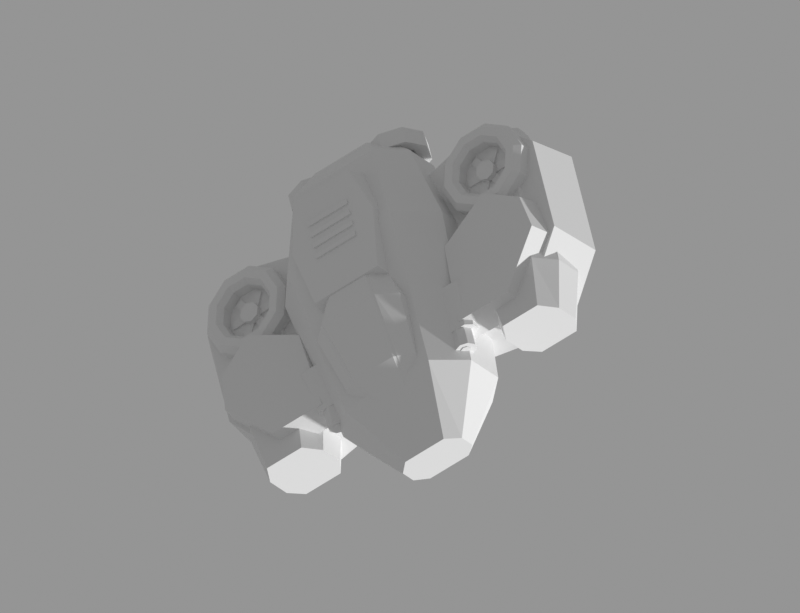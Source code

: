 # Source: forge.blend  (saved by Blender 5.2.45; exported with 4.5.12 LTS)
import bpy
from mathutils import Matrix  # noqa: F401  (used for matrix-valued properties, if any)

bpy.ops.wm.read_factory_settings(use_empty=True)
scene = bpy.context.scene
scene.name = 'Scene'

# ---- materials (node trees are filled in below, after node groups)
mat_01_painted_armor = bpy.data.materials.new('01 Painted armor')
mat_01_painted_armor.diffuse_color = (0.9569, 0.6039, 0.2196, 1.0)
mat_02_armor_shadow = bpy.data.materials.new('02 Armor shadow')
mat_02_armor_shadow.diffuse_color = (0.6078, 0.3059, 0.1765, 1.0)
mat_05_recesses = bpy.data.materials.new('05 Recesses')
mat_05_recesses.diffuse_color = (0.06667, 0.09412, 0.1608, 1.0)
mat_04_graphite_structure = bpy.data.materials.new('04 Graphite structure')
mat_04_graphite_structure.diffuse_color = (0.1529, 0.1882, 0.2588, 1.0)
mat_07_polarized_glass = bpy.data.materials.new('07 Polarized glass')
mat_07_polarized_glass.diffuse_color = (0.1569, 0.4902, 0.5765, 1.0)
mat_08_glass_highlight = bpy.data.materials.new('08 Glass highlight')
mat_08_glass_highlight.diffuse_color = (0.5686, 0.9529, 0.9176, 1.0)
mat_03_ceramic_panels = bpy.data.materials.new('03 Ceramic panels')
mat_03_ceramic_panels.diffuse_color = (1.0, 0.8863, 0.6824, 1.0)
mat_06_powered_emitters = bpy.data.materials.new('06 Powered emitters')
mat_06_powered_emitters.diffuse_color = (0.4471, 0.9451, 0.898, 1.0)

# ---- material node trees
mat_01_painted_armor.use_nodes = True; mat_01_painted_armor.node_tree.nodes.clear()
_N = mat_01_painted_armor.node_tree.nodes; _L = mat_01_painted_armor.node_tree.links
n0 = _N.new('ShaderNodeBsdfPrincipled'); n0.name = 'Principled BSDF'; n0.location = (-200, 100)
n0.inputs[10].default_value = 0.005
n1 = _N.new('ShaderNodeOutputMaterial'); n1.name = 'Material Output'; n1.location = (200, 100)
_L.new(n0.outputs[0], n1.inputs[0])
n1.is_active_output = True
mat_02_armor_shadow.use_nodes = True; mat_02_armor_shadow.node_tree.nodes.clear()
_N = mat_02_armor_shadow.node_tree.nodes; _L = mat_02_armor_shadow.node_tree.links
n0 = _N.new('ShaderNodeBsdfPrincipled'); n0.name = 'Principled BSDF'; n0.location = (-200, 100)
n0.inputs[10].default_value = 0.005
n1 = _N.new('ShaderNodeOutputMaterial'); n1.name = 'Material Output'; n1.location = (200, 100)
_L.new(n0.outputs[0], n1.inputs[0])
n1.is_active_output = True
mat_05_recesses.use_nodes = True; mat_05_recesses.node_tree.nodes.clear()
_N = mat_05_recesses.node_tree.nodes; _L = mat_05_recesses.node_tree.links
n0 = _N.new('ShaderNodeBsdfPrincipled'); n0.name = 'Principled BSDF'; n0.location = (-200, 100)
n0.inputs[10].default_value = 0.005
n1 = _N.new('ShaderNodeOutputMaterial'); n1.name = 'Material Output'; n1.location = (200, 100)
_L.new(n0.outputs[0], n1.inputs[0])
n1.is_active_output = True
mat_04_graphite_structure.use_nodes = True; mat_04_graphite_structure.node_tree.nodes.clear()
_N = mat_04_graphite_structure.node_tree.nodes; _L = mat_04_graphite_structure.node_tree.links
n0 = _N.new('ShaderNodeBsdfPrincipled'); n0.name = 'Principled BSDF'; n0.location = (-200, 100)
n0.inputs[10].default_value = 0.005
n1 = _N.new('ShaderNodeOutputMaterial'); n1.name = 'Material Output'; n1.location = (200, 100)
_L.new(n0.outputs[0], n1.inputs[0])
n1.is_active_output = True
mat_07_polarized_glass.use_nodes = True; mat_07_polarized_glass.node_tree.nodes.clear()
_N = mat_07_polarized_glass.node_tree.nodes; _L = mat_07_polarized_glass.node_tree.links
n0 = _N.new('ShaderNodeBsdfPrincipled'); n0.name = 'Principled BSDF'; n0.location = (-200, 100)
n0.inputs[10].default_value = 0.005
n1 = _N.new('ShaderNodeOutputMaterial'); n1.name = 'Material Output'; n1.location = (200, 100)
_L.new(n0.outputs[0], n1.inputs[0])
n1.is_active_output = True
mat_08_glass_highlight.use_nodes = True; mat_08_glass_highlight.node_tree.nodes.clear()
_N = mat_08_glass_highlight.node_tree.nodes; _L = mat_08_glass_highlight.node_tree.links
n0 = _N.new('ShaderNodeBsdfPrincipled'); n0.name = 'Principled BSDF'; n0.location = (-200, 100)
n0.inputs[10].default_value = 0.005
n1 = _N.new('ShaderNodeOutputMaterial'); n1.name = 'Material Output'; n1.location = (200, 100)
_L.new(n0.outputs[0], n1.inputs[0])
n1.is_active_output = True
mat_03_ceramic_panels.use_nodes = True; mat_03_ceramic_panels.node_tree.nodes.clear()
_N = mat_03_ceramic_panels.node_tree.nodes; _L = mat_03_ceramic_panels.node_tree.links
n0 = _N.new('ShaderNodeBsdfPrincipled'); n0.name = 'Principled BSDF'; n0.location = (-200, 100)
n0.inputs[10].default_value = 0.005
n1 = _N.new('ShaderNodeOutputMaterial'); n1.name = 'Material Output'; n1.location = (200, 100)
_L.new(n0.outputs[0], n1.inputs[0])
n1.is_active_output = True
mat_06_powered_emitters.use_nodes = True; mat_06_powered_emitters.node_tree.nodes.clear()
_N = mat_06_powered_emitters.node_tree.nodes; _L = mat_06_powered_emitters.node_tree.links
n0 = _N.new('ShaderNodeBsdfPrincipled'); n0.name = 'Principled BSDF'; n0.location = (-200, 100)
n0.inputs[10].default_value = 0.005
n1 = _N.new('ShaderNodeOutputMaterial'); n1.name = 'Material Output'; n1.location = (200, 100)
_L.new(n0.outputs[0], n1.inputs[0])
n1.is_active_output = True

# ---- cameras
cam_orthographic = bpy.data.cameras.new('Orthographic')
cam_orthographic.type = 'ORTHO'
cam_orthographic.ortho_scale = 129.0

# ---- meshes
me_armored_bomb_carrier = bpy.data.meshes.new('Armored bomb carrier')
me_armored_bomb_carrier.from_pydata([(-3.9, 17.0, 27.0), (3.9, 17.0, 27.0), (6.0, 18.82, 27.0), (6.0, 21.76, 27.0), (3.9, 24.0, 27.0), (-3.9, 24.0, 27.0), (-6.0, 21.76, 27.0), (-6.0, 18.82, 27.0), (-8.45, 13.0, 17.0), (8.45, 13.0, 17.0), (13.0, 17.68, 17.0), (13.0, 25.24, 17.0), (8.45, 31.0, 17.0), (-8.45, 31.0, 17.0), (-13.0, 25.24, 17.0), (-13.0, 17.68, 17.0), (-10.4, 13.0, -10.0), (10.4, 13.0, -10.0), (16.0, 18.72, -10.0), (16.0, 27.96, -10.0), (10.4, 35.0, -10.0), (-10.4, 35.0, -10.0), (-16.0, 27.96, -10.0), (-16.0, 18.72, -10.0), (-7.8, 15.0, -26.0), (7.8, 15.0, -26.0), (12.0, 19.16, -26.0), (12.0, 25.88, -26.0), (7.8, 31.0, -26.0), (-7.8, 31.0, -26.0), (-12.0, 25.88, -26.0), (-12.0, 19.16, -26.0), (-5.2, 17.0, -31.0), (5.2, 17.0, -31.0), (8.0, 19.6, -31.0), (8.0, 23.8, -31.0), (5.2, 27.0, -31.0), (-5.2, 27.0, -31.0), (-8.0, 23.8, -31.0), (-8.0, 19.6, -31.0)], [], [(0, 1, 2, 3, 4, 5, 6, 7), (0, 8, 9, 1), (1, 9, 10, 2), (2, 10, 11, 3), (3, 11, 12, 4), (4, 12, 13, 5), (5, 13, 14, 6), (6, 14, 15, 7), (7, 15, 8, 0), (8, 16, 17, 9), (9, 17, 18, 10), (10, 18, 19, 11), (11, 19, 20, 12), (12, 20, 21, 13), (13, 21, 22, 14), (14, 22, 23, 15), (15, 23, 16, 8), (16, 24, 25, 17), (17, 25, 26, 18), (18, 26, 27, 19), (19, 27, 28, 20), (20, 28, 29, 21), (21, 29, 30, 22), (22, 30, 31, 23), (23, 31, 24, 16), (24, 32, 33, 25), (25, 33, 34, 26), (26, 34, 35, 27), (27, 35, 36, 28), (28, 36, 37, 29), (29, 37, 38, 30), (30, 38, 39, 31), (31, 39, 32, 24), (32, 39, 38, 37, 36, 35, 34, 33)])
me_armored_bomb_carrier.polygons.foreach_set('material_index', [0, 1, 1, 1, 0, 0, 0, 1, 1, 1, 1, 1, 0, 0, 0, 1, 1, 1, 1, 1, 0, 0, 0, 1, 1, 1, 1, 1, 0, 0, 0, 1, 1, 0])
me_armored_bomb_carrier.materials.append(mat_01_painted_armor)
me_armored_bomb_carrier.materials.append(mat_02_armor_shadow)
me_armored_bomb_carrier.update()
me_canopy_gasket = bpy.data.meshes.new('Canopy gasket')
me_canopy_gasket.from_pydata([(-2.21, 23.5, 21.0), (2.21, 23.5, 21.0), (3.4, 24.32, 21.0), (3.4, 25.64, 21.0), (2.21, 26.65, 21.0), (-2.21, 26.65, 21.0), (-3.4, 25.64, 21.0), (-3.4, 24.32, 21.0), (-4.485, 27.5, 15.0), (4.485, 27.5, 15.0), (6.9, 29.1, 15.0), (6.9, 31.68, 15.0), (4.485, 33.65, 15.0), (-4.485, 33.65, 15.0), (-6.9, 31.68, 15.0), (-6.9, 29.1, 15.0), (-5.395, 28.5, 5.0), (5.395, 28.5, 5.0), (8.3, 30.88, 5.0), (8.3, 34.72, 5.0), (5.395, 37.65, 5.0), (-5.395, 37.65, 5.0), (-8.3, 34.72, 5.0), (-8.3, 30.88, 5.0), (-3.835, 28.5, -3.0), (3.835, 28.5, -3.0), (5.9, 30.1, -3.0), (5.9, 32.68, -3.0), (3.835, 34.65, -3.0), (-3.835, 34.65, -3.0), (-5.9, 32.68, -3.0), (-5.9, 30.1, -3.0)], [], [(0, 1, 2, 3, 4, 5, 6, 7), (0, 8, 9, 1), (1, 9, 10, 2), (2, 10, 11, 3), (3, 11, 12, 4), (4, 12, 13, 5), (5, 13, 14, 6), (6, 14, 15, 7), (7, 15, 8, 0), (8, 16, 17, 9), (9, 17, 18, 10), (10, 18, 19, 11), (11, 19, 20, 12), (12, 20, 21, 13), (13, 21, 22, 14), (14, 22, 23, 15), (15, 23, 16, 8), (16, 24, 25, 17), (17, 25, 26, 18), (18, 26, 27, 19), (19, 27, 28, 20), (20, 28, 29, 21), (21, 29, 30, 22), (22, 30, 31, 23), (23, 31, 24, 16), (24, 31, 30, 29, 28, 27, 26, 25)])
me_canopy_gasket.polygons.foreach_set('material_index', [0, 1, 1, 1, 0, 0, 0, 1, 1, 1, 1, 1, 0, 0, 0, 1, 1, 1, 1, 1, 0, 0, 0, 1, 1, 0])
me_canopy_gasket.materials.append(mat_05_recesses)
me_canopy_gasket.materials.append(mat_04_graphite_structure)
me_canopy_gasket.update()
me_faceted_canopy = bpy.data.meshes.new('Faceted canopy')
me_faceted_canopy.from_pydata([(-1.625, 24.0, 21.0), (1.625, 24.0, 21.0), (2.5, 24.78, 21.0), (2.5, 26.04, 21.0), (1.625, 27.0, 21.0), (-1.625, 27.0, 21.0), (-2.5, 26.04, 21.0), (-2.5, 24.78, 21.0), (-3.9, 28.0, 15.0), (3.9, 28.0, 15.0), (6.0, 29.56, 15.0), (6.0, 32.08, 15.0), (3.9, 34.0, 15.0), (-3.9, 34.0, 15.0), (-6.0, 32.08, 15.0), (-6.0, 29.56, 15.0), (-4.81, 29.0, 5.0), (4.81, 29.0, 5.0), (7.4, 31.34, 5.0), (7.4, 35.12, 5.0), (4.81, 38.0, 5.0), (-4.81, 38.0, 5.0), (-7.4, 35.12, 5.0), (-7.4, 31.34, 5.0), (-3.25, 29.0, -3.0), (3.25, 29.0, -3.0), (5.0, 30.56, -3.0), (5.0, 33.08, -3.0), (3.25, 35.0, -3.0), (-3.25, 35.0, -3.0), (-5.0, 33.08, -3.0), (-5.0, 30.56, -3.0)], [], [(0, 1, 2, 3, 4, 5, 6, 7), (0, 8, 9, 1), (1, 9, 10, 2), (2, 10, 11, 3), (3, 11, 12, 4), (4, 12, 13, 5), (5, 13, 14, 6), (6, 14, 15, 7), (7, 15, 8, 0), (8, 16, 17, 9), (9, 17, 18, 10), (10, 18, 19, 11), (11, 19, 20, 12), (12, 20, 21, 13), (13, 21, 22, 14), (14, 22, 23, 15), (15, 23, 16, 8), (16, 24, 25, 17), (17, 25, 26, 18), (18, 26, 27, 19), (19, 27, 28, 20), (20, 28, 29, 21), (21, 29, 30, 22), (22, 30, 31, 23), (23, 31, 24, 16), (24, 31, 30, 29, 28, 27, 26, 25)])
me_faceted_canopy.polygons.foreach_set('material_index', [0, 1, 1, 1, 2, 0, 0, 1, 1, 1, 1, 1, 0, 0, 0, 1, 1, 1, 1, 1, 0, 0, 0, 1, 1, 0])
me_faceted_canopy.materials.append(mat_07_polarized_glass)
me_faceted_canopy.materials.append(mat_02_armor_shadow)
me_faceted_canopy.materials.append(mat_08_glass_highlight)
me_faceted_canopy.update()
me_wide_load_bearing_shoulder = bpy.data.meshes.new('Wide load-bearing shoulder')
me_wide_load_bearing_shoulder.from_pydata([(-11.0, 14.0, 10.0), (-26.0, 14.0, 13.0), (-34.0, 14.0, 2.0), (-34.0, 14.0, -17.0), (-25.0, 14.0, -26.0), (-11.0, 14.0, -22.0), (-12.12, 24.0, 8.5), (-25.77, 24.0, 11.23), (-33.06, 24.0, 1.22), (-33.06, 24.0, -16.07), (-24.86, 24.0, -24.26), (-12.12, 24.0, -20.62)], [], [(0, 1, 2, 3, 4, 5), (6, 11, 10, 9, 8, 7), (0, 6, 7, 1), (1, 7, 8, 2), (2, 8, 9, 3), (3, 9, 10, 4), (4, 10, 11, 5), (5, 11, 6, 0)])
me_wide_load_bearing_shoulder.materials.append(mat_02_armor_shadow)
me_wide_load_bearing_shoulder.update()
me_pale_upper_armor = bpy.data.meshes.new('Pale upper armor')
me_pale_upper_armor.from_pydata([(-13.0, 23.0, 12.0), (-24.0, 23.0, 12.0), (-32.0, 23.0, 2.0), (-31.0, 23.0, -5.0), (-24.0, 23.0, -10.0), (-14.0, 23.0, -4.0), (-13.9, 28.0, 11.02), (-23.91, 28.0, 11.02), (-31.19, 28.0, 1.925), (-30.28, 28.0, -4.445), (-23.91, 28.0, -8.995), (-14.81, 28.0, -3.535)], [], [(0, 1, 2, 3, 4, 5), (6, 11, 10, 9, 8, 7), (0, 6, 7, 1), (1, 7, 8, 2), (2, 8, 9, 3), (3, 9, 10, 4), (4, 10, 11, 5), (5, 11, 6, 0)])
me_pale_upper_armor.materials.append(mat_03_ceramic_panels)
me_pale_upper_armor.update()
me_flank_rocket_magazine = bpy.data.meshes.new('Flank rocket magazine')
me_flank_rocket_magazine.from_pydata([(-27.51, 15.0, 15.0), (-20.49, 15.0, 15.0), (-18.6, 17.86, 15.0), (-18.6, 22.48, 15.0), (-20.49, 26.0, 15.0), (-27.51, 26.0, 15.0), (-29.4, 22.48, 15.0), (-29.4, 17.86, 15.0), (-28.68, 13.0, 6.0), (-19.32, 13.0, 6.0), (-16.8, 16.38, 6.0), (-16.8, 21.84, 6.0), (-19.32, 26.0, 6.0), (-28.68, 26.0, 6.0), (-31.2, 21.84, 6.0), (-31.2, 16.38, 6.0), (-28.68, 13.0, -13.0), (-19.32, 13.0, -13.0), (-16.8, 15.86, -13.0), (-16.8, 20.48, -13.0), (-19.32, 24.0, -13.0), (-28.68, 24.0, -13.0), (-31.2, 20.48, -13.0), (-31.2, 15.86, -13.0), (-27.25, 16.0, -23.0), (-20.75, 16.0, -23.0), (-19.0, 17.56, -23.0), (-19.0, 20.08, -23.0), (-20.75, 22.0, -23.0), (-27.25, 22.0, -23.0), (-29.0, 20.08, -23.0), (-29.0, 17.56, -23.0)], [], [(0, 1, 2, 3, 4, 5, 6, 7), (0, 8, 9, 1), (1, 9, 10, 2), (2, 10, 11, 3), (3, 11, 12, 4), (4, 12, 13, 5), (5, 13, 14, 6), (6, 14, 15, 7), (7, 15, 8, 0), (8, 16, 17, 9), (9, 17, 18, 10), (10, 18, 19, 11), (11, 19, 20, 12), (12, 20, 21, 13), (13, 21, 22, 14), (14, 22, 23, 15), (15, 23, 16, 8), (16, 24, 25, 17), (17, 25, 26, 18), (18, 26, 27, 19), (19, 27, 28, 20), (20, 28, 29, 21), (21, 29, 30, 22), (22, 30, 31, 23), (23, 31, 24, 16), (24, 31, 30, 29, 28, 27, 26, 25)])
me_flank_rocket_magazine.polygons.foreach_set('material_index', [0, 1, 1, 1, 0, 0, 0, 1, 1, 1, 1, 1, 0, 0, 0, 1, 1, 1, 1, 1, 0, 0, 0, 1, 1, 0])
me_flank_rocket_magazine.materials.append(mat_04_graphite_structure)
me_flank_rocket_magazine.materials.append(mat_05_recesses)
me_flank_rocket_magazine.update()
me_gun_shroud = bpy.data.meshes.new('Gun shroud')
me_gun_shroud.from_pydata([(-14.71, 24.3, 12.0), (-11.29, 24.3, 12.0), (-10.36, 25.18, 12.0), (-10.36, 26.61, 12.0), (-11.29, 27.7, 12.0), (-14.71, 27.7, 12.0), (-15.64, 26.61, 12.0), (-15.64, 25.18, 12.0), (-15.72, 23.2, 4.0), (-10.28, 23.2, 4.0), (-8.815, 24.6, 4.0), (-8.815, 26.87, 4.0), (-10.28, 28.6, 4.0), (-15.72, 28.6, 4.0), (-17.18, 26.87, 4.0), (-17.18, 24.6, 4.0)], [], [(0, 1, 2, 3, 4, 5, 6, 7), (0, 8, 9, 1), (1, 9, 10, 2), (2, 10, 11, 3), (3, 11, 12, 4), (4, 12, 13, 5), (5, 13, 14, 6), (6, 14, 15, 7), (7, 15, 8, 0), (8, 15, 14, 13, 12, 11, 10, 9)])
me_gun_shroud.polygons.foreach_set('material_index', [0, 1, 1, 1, 0, 0, 0, 1, 1, 0])
me_gun_shroud.materials.append(mat_03_ceramic_panels)
me_gun_shroud.materials.append(mat_04_graphite_structure)
me_gun_shroud.update()
me_cylinder = bpy.data.meshes.new('Cylinder')
me_cylinder.from_pydata([(0.0, 1.783, -2.25), (0.0, 1.783, 2.25), (1.26, 1.26, -2.25), (1.26, 1.26, 2.25), (1.783, 0.0, -2.25), (1.783, 0.0, 2.25), (1.26, -1.26, -2.25), (1.26, -1.26, 2.25), (0.0, -1.783, -2.25), (0.0, -1.783, 2.25), (-1.26, -1.26, -2.25), (-1.26, -1.26, 2.25), (-1.783, 0.0, -2.25), (-1.783, 0.0, 2.25), (-1.26, 1.26, -2.25), (-1.26, 1.26, 2.25)], [], [(0, 1, 3, 2), (2, 3, 5, 4), (4, 5, 7, 6), (6, 7, 9, 8), (8, 9, 11, 10), (10, 11, 13, 12), (3, 1, 15, 13, 11, 9, 7, 5), (12, 13, 15, 14), (14, 15, 1, 0), (0, 2, 4, 6, 8, 10, 12, 14)])
_uv = me_cylinder.uv_layers.new(name='UVMap')
_uv.uv.foreach_set('vector', [1.0, 0.5, 1.0, 1.0, 0.875, 1.0, 0.875, 0.5, 0.875, 0.5, 0.875, 1.0, 0.75, 1.0, 0.75, 0.5, 0.75, 0.5, 0.75, 1.0, 0.625, 1.0, 0.625, 0.5, 0.625, 0.5, 0.625, 1.0, 0.5, 1.0, 0.5, 0.5, 0.5, 0.5, 0.5, 1.0, 0.375, 1.0, 0.375, 0.5, 0.375, 0.5, 0.375, 1.0, 0.25, 1.0, 0.25, 0.5, 0.4197, 0.4197, 0.25, 0.49, 0.08029, 0.4197, 0.01, 0.25, 0.08029, 0.08029, 0.25, 0.01, 0.4197, 0.08029, 0.49, 0.25, 0.25, 0.5, 0.25, 1.0, 0.125, 1.0, 0.125, 0.5, 0.125, 0.5, 0.125, 1.0, 0.0, 1.0, 0.0, 0.5, 0.75, 0.49, 0.9197, 0.4197, 0.99, 0.25, 0.9197, 0.08029, 0.75, 0.01, 0.5803, 0.08029, 0.51, 0.25, 0.5803, 0.4197])
me_cylinder.materials.append(mat_04_graphite_structure)
me_cylinder.update()
me_cylinder_001 = bpy.data.meshes.new('Cylinder.001')
me_cylinder_001.from_pydata([(0.0, 0.899, -0.075), (0.0, 0.899, 0.075), (0.6357, 0.6357, -0.075), (0.6357, 0.6357, 0.075), (0.899, 0.0, -0.075), (0.899, 0.0, 0.075), (0.6357, -0.6357, -0.075), (0.6357, -0.6357, 0.075), (0.0, -0.899, -0.075), (0.0, -0.899, 0.075), (-0.6357, -0.6357, -0.075), (-0.6357, -0.6357, 0.075), (-0.899, 0.0, -0.075), (-0.899, 0.0, 0.075), (-0.6357, 0.6357, -0.075), (-0.6357, 0.6357, 0.075)], [], [(0, 1, 3, 2), (2, 3, 5, 4), (4, 5, 7, 6), (6, 7, 9, 8), (8, 9, 11, 10), (10, 11, 13, 12), (3, 1, 15, 13, 11, 9, 7, 5), (12, 13, 15, 14), (14, 15, 1, 0), (0, 2, 4, 6, 8, 10, 12, 14)])
_uv = me_cylinder_001.uv_layers.new(name='UVMap')
_uv.uv.foreach_set('vector', [1.0, 0.5, 1.0, 1.0, 0.875, 1.0, 0.875, 0.5, 0.875, 0.5, 0.875, 1.0, 0.75, 1.0, 0.75, 0.5, 0.75, 0.5, 0.75, 1.0, 0.625, 1.0, 0.625, 0.5, 0.625, 0.5, 0.625, 1.0, 0.5, 1.0, 0.5, 0.5, 0.5, 0.5, 0.5, 1.0, 0.375, 1.0, 0.375, 0.5, 0.375, 0.5, 0.375, 1.0, 0.25, 1.0, 0.25, 0.5, 0.4197, 0.4197, 0.25, 0.49, 0.08029, 0.4197, 0.01, 0.25, 0.08029, 0.08029, 0.25, 0.01, 0.4197, 0.08029, 0.49, 0.25, 0.25, 0.5, 0.25, 1.0, 0.125, 1.0, 0.125, 0.5, 0.125, 0.5, 0.125, 1.0, 0.0, 1.0, 0.0, 0.5, 0.75, 0.49, 0.9197, 0.4197, 0.99, 0.25, 0.9197, 0.08029, 0.75, 0.01, 0.5803, 0.08029, 0.51, 0.25, 0.5803, 0.4197])
me_cylinder_001.materials.append(mat_06_powered_emitters)
me_cylinder_001.update()
me_lift_duct = bpy.data.meshes.new('Lift duct')
me_lift_duct.from_pydata([(-16.0, 23.0, -15.0), (-17.53, 23.0, -10.3), (-21.53, 23.0, -7.392), (-26.47, 23.0, -7.392), (-30.47, 23.0, -10.3), (-32.0, 23.0, -15.0), (-30.47, 23.0, -19.7), (-26.47, 23.0, -22.61), (-21.53, 23.0, -22.61), (-17.53, 23.0, -19.7), (-16.0, 26.0, -15.0), (-17.53, 26.0, -10.3), (-21.53, 26.0, -7.392), (-26.47, 26.0, -7.392), (-30.47, 26.0, -10.3), (-32.0, 26.0, -15.0), (-30.47, 26.0, -19.7), (-26.47, 26.0, -22.61), (-21.53, 26.0, -22.61), (-17.53, 26.0, -19.7), (-17.0, 27.0, -15.0), (-18.34, 27.0, -10.89), (-21.84, 27.0, -8.343), (-26.16, 27.0, -8.343), (-29.66, 27.0, -10.89), (-31.0, 27.0, -15.0), (-29.66, 27.0, -19.11), (-26.16, 27.0, -21.66), (-21.84, 27.0, -21.66), (-18.34, 27.0, -19.11), (-18.5, 27.0, -15.0), (-19.55, 27.0, -11.77), (-22.3, 27.0, -9.769), (-25.7, 27.0, -9.769), (-28.45, 27.0, -11.77), (-29.5, 27.0, -15.0), (-28.45, 27.0, -18.23), (-25.7, 27.0, -20.23), (-22.3, 27.0, -20.23), (-19.55, 27.0, -18.23), (-19.3, 26.0, -15.0), (-20.2, 26.0, -12.24), (-22.55, 26.0, -10.53), (-25.45, 26.0, -10.53), (-27.8, 26.0, -12.24), (-28.7, 26.0, -15.0), (-27.8, 26.0, -17.76), (-25.45, 26.0, -19.47), (-22.55, 26.0, -19.47), (-20.2, 26.0, -17.76), (-19.3, 23.0, -15.0), (-20.2, 23.0, -12.24), (-22.55, 23.0, -10.53), (-25.45, 23.0, -10.53), (-27.8, 23.0, -12.24), (-28.7, 23.0, -15.0), (-27.8, 23.0, -17.76), (-25.45, 23.0, -19.47), (-22.55, 23.0, -19.47), (-20.2, 23.0, -17.76)], [], [(0, 10, 11, 1), (1, 11, 12, 2), (2, 12, 13, 3), (3, 13, 14, 4), (4, 14, 15, 5), (5, 15, 16, 6), (6, 16, 17, 7), (7, 17, 18, 8), (8, 18, 19, 9), (9, 19, 10, 0), (10, 20, 21, 11), (11, 21, 22, 12), (12, 22, 23, 13), (13, 23, 24, 14), (14, 24, 25, 15), (15, 25, 26, 16), (16, 26, 27, 17), (17, 27, 28, 18), (18, 28, 29, 19), (19, 29, 20, 10), (20, 30, 31, 21), (21, 31, 32, 22), (22, 32, 33, 23), (23, 33, 34, 24), (24, 34, 35, 25), (25, 35, 36, 26), (26, 36, 37, 27), (27, 37, 38, 28), (28, 38, 39, 29), (29, 39, 30, 20), (30, 40, 41, 31), (31, 41, 42, 32), (32, 42, 43, 33), (33, 43, 44, 34), (34, 44, 45, 35), (35, 45, 46, 36), (36, 46, 47, 37), (37, 47, 48, 38), (38, 48, 49, 39), (39, 49, 40, 30), (40, 50, 51, 41), (41, 51, 52, 42), (42, 52, 53, 43), (43, 53, 54, 44), (44, 54, 55, 45), (45, 55, 56, 46), (46, 56, 57, 47), (47, 57, 58, 48), (48, 58, 59, 49), (49, 59, 50, 40), (50, 0, 1, 51), (51, 1, 2, 52), (52, 2, 3, 53), (53, 3, 4, 54), (54, 4, 5, 55), (55, 5, 6, 56), (56, 6, 7, 57), (57, 7, 8, 58), (58, 8, 9, 59), (59, 9, 0, 50)])
me_lift_duct.polygons.foreach_set('material_index', [0, 0, 0, 0, 0, 0, 0, 0, 0, 0, 1, 1, 1, 1, 1, 1, 1, 1, 1, 1, 2, 2, 2, 2, 2, 2, 2, 2, 2, 2, 3, 3, 3, 3, 3, 3, 3, 3, 3, 3, 4, 4, 4, 4, 4, 4, 4, 4, 4, 4, 4, 4, 4, 4, 4, 4, 4, 4, 4, 4])
me_lift_duct.materials.append(mat_04_graphite_structure)
me_lift_duct.materials.append(mat_01_painted_armor)
me_lift_duct.materials.append(mat_03_ceramic_panels)
me_lift_duct.materials.append(mat_06_powered_emitters)
me_lift_duct.materials.append(mat_05_recesses)
me_lift_duct.update()
me_cylinder_002 = bpy.data.meshes.new('Cylinder.002')
me_cylinder_002.from_pydata([(0.0, 5.0, -0.25), (0.0, 5.0, 0.25), (2.939, 4.045, -0.25), (2.939, 4.045, 0.25), (4.755, 1.545, -0.25), (4.755, 1.545, 0.25), (4.755, -1.545, -0.25), (4.755, -1.545, 0.25), (2.939, -4.045, -0.25), (2.939, -4.045, 0.25), (0.0, -5.0, -0.25), (0.0, -5.0, 0.25), (-2.939, -4.045, -0.25), (-2.939, -4.045, 0.25), (-4.755, -1.545, -0.25), (-4.755, -1.545, 0.25), (-4.755, 1.545, -0.25), (-4.755, 1.545, 0.25), (-2.939, 4.045, -0.25), (-2.939, 4.045, 0.25)], [], [(0, 1, 3, 2), (2, 3, 5, 4), (4, 5, 7, 6), (6, 7, 9, 8), (8, 9, 11, 10), (10, 11, 13, 12), (12, 13, 15, 14), (14, 15, 17, 16), (3, 1, 19, 17, 15, 13, 11, 9, 7, 5), (16, 17, 19, 18), (18, 19, 1, 0), (0, 2, 4, 6, 8, 10, 12, 14, 16, 18)])
_uv = me_cylinder_002.uv_layers.new(name='UVMap')
_uv.uv.foreach_set('vector', [1.0, 0.5, 1.0, 1.0, 0.9, 1.0, 0.9, 0.5, 0.9, 0.5, 0.9, 1.0, 0.8, 1.0, 0.8, 0.5, 0.8, 0.5, 0.8, 1.0, 0.7, 1.0, 0.7, 0.5, 0.7, 0.5, 0.7, 1.0, 0.6, 1.0, 0.6, 0.5, 0.6, 0.5, 0.6, 1.0, 0.5, 1.0, 0.5, 0.5, 0.5, 0.5, 0.5, 1.0, 0.4, 1.0, 0.4, 0.5, 0.4, 0.5, 0.4, 1.0, 0.3, 1.0, 0.3, 0.5, 0.3, 0.5, 0.3, 1.0, 0.2, 1.0, 0.2, 0.5, 0.3911, 0.4442, 0.25, 0.49, 0.1089, 0.4442, 0.02175, 0.3242, 0.02175, 0.1758, 0.1089, 0.05584, 0.25, 0.01, 0.3911, 0.05584, 0.4783, 0.1758, 0.4783, 0.3242, 0.2, 0.5, 0.2, 1.0, 0.1, 1.0, 0.1, 0.5, 0.1, 0.5, 0.1, 1.0, -7.451e-08, 1.0, -7.451e-08, 0.5, 0.75, 0.49, 0.8911, 0.4442, 0.9783, 0.3242, 0.9783, 0.1758, 0.8911, 0.05584, 0.75, 0.01, 0.6089, 0.05584, 0.5217, 0.1758, 0.5217, 0.3242, 0.6089, 0.4442])
me_cylinder_002.materials.append(mat_05_recesses)
me_cylinder_002.update()
me_cube = bpy.data.meshes.new('Cube')
me_cube.from_pydata([(-4.0, -0.325, -0.725), (-4.0, -0.325, 0.725), (-4.0, 0.325, -0.725), (-4.0, 0.325, 0.725), (4.0, -0.325, -0.725), (4.0, -0.325, 0.725), (4.0, 0.325, -0.725), (4.0, 0.325, 0.725)], [], [(0, 1, 3, 2), (2, 3, 7, 6), (6, 7, 5, 4), (4, 5, 1, 0), (2, 6, 4, 0), (7, 3, 1, 5)])
_uv = me_cube.uv_layers.new(name='UVMap')
_uv.uv.foreach_set('vector', [0.375, 0.0, 0.625, 0.0, 0.625, 0.25, 0.375, 0.25, 0.375, 0.25, 0.625, 0.25, 0.625, 0.5, 0.375, 0.5, 0.375, 0.5, 0.625, 0.5, 0.625, 0.75, 0.375, 0.75, 0.375, 0.75, 0.625, 0.75, 0.625, 1.0, 0.375, 1.0, 0.125, 0.5, 0.375, 0.5, 0.375, 0.75, 0.125, 0.75, 0.625, 0.5, 0.875, 0.5, 0.875, 0.75, 0.625, 0.75])
me_cube.materials.append(mat_02_armor_shadow)
me_cube.update()
me_cube_001 = bpy.data.meshes.new('Cube.001')
me_cube_001.from_pydata([(-4.0, -0.325, -0.725), (-4.0, -0.325, 0.725), (-4.0, 0.325, -0.725), (-4.0, 0.325, 0.725), (4.0, -0.325, -0.725), (4.0, -0.325, 0.725), (4.0, 0.325, -0.725), (4.0, 0.325, 0.725)], [], [(0, 1, 3, 2), (2, 3, 7, 6), (6, 7, 5, 4), (4, 5, 1, 0), (2, 6, 4, 0), (7, 3, 1, 5)])
_uv = me_cube_001.uv_layers.new(name='UVMap')
_uv.uv.foreach_set('vector', [0.375, 0.0, 0.625, 0.0, 0.625, 0.25, 0.375, 0.25, 0.375, 0.25, 0.625, 0.25, 0.625, 0.5, 0.375, 0.5, 0.375, 0.5, 0.625, 0.5, 0.625, 0.75, 0.375, 0.75, 0.375, 0.75, 0.625, 0.75, 0.625, 1.0, 0.375, 1.0, 0.125, 0.5, 0.375, 0.5, 0.375, 0.75, 0.125, 0.75, 0.625, 0.5, 0.875, 0.5, 0.875, 0.75, 0.625, 0.75])
me_cube_001.materials.append(mat_02_armor_shadow)
me_cube_001.update()
me_cube_002 = bpy.data.meshes.new('Cube.002')
me_cube_002.from_pydata([(-4.0, -0.325, -0.725), (-4.0, -0.325, 0.725), (-4.0, 0.325, -0.725), (-4.0, 0.325, 0.725), (4.0, -0.325, -0.725), (4.0, -0.325, 0.725), (4.0, 0.325, -0.725), (4.0, 0.325, 0.725)], [], [(0, 1, 3, 2), (2, 3, 7, 6), (6, 7, 5, 4), (4, 5, 1, 0), (2, 6, 4, 0), (7, 3, 1, 5)])
_uv = me_cube_002.uv_layers.new(name='UVMap')
_uv.uv.foreach_set('vector', [0.375, 0.0, 0.625, 0.0, 0.625, 0.25, 0.375, 0.25, 0.375, 0.25, 0.625, 0.25, 0.625, 0.5, 0.375, 0.5, 0.375, 0.5, 0.625, 0.5, 0.625, 0.75, 0.375, 0.75, 0.375, 0.75, 0.625, 0.75, 0.625, 1.0, 0.375, 1.0, 0.125, 0.5, 0.375, 0.5, 0.375, 0.75, 0.125, 0.75, 0.625, 0.5, 0.875, 0.5, 0.875, 0.75, 0.625, 0.75])
me_cube_002.materials.append(mat_02_armor_shadow)
me_cube_002.update()
me_cylinder_003 = bpy.data.meshes.new('Cylinder.003')
me_cylinder_003.from_pydata([(0.0, 1.8, -0.5), (0.0, 1.8, 0.5), (1.273, 1.273, -0.5), (1.273, 1.273, 0.5), (1.8, 0.0, -0.5), (1.8, 0.0, 0.5), (1.273, -1.273, -0.5), (1.273, -1.273, 0.5), (0.0, -1.8, -0.5), (0.0, -1.8, 0.5), (-1.273, -1.273, -0.5), (-1.273, -1.273, 0.5), (-1.8, 0.0, -0.5), (-1.8, 0.0, 0.5), (-1.273, 1.273, -0.5), (-1.273, 1.273, 0.5)], [], [(0, 1, 3, 2), (2, 3, 5, 4), (4, 5, 7, 6), (6, 7, 9, 8), (8, 9, 11, 10), (10, 11, 13, 12), (3, 1, 15, 13, 11, 9, 7, 5), (12, 13, 15, 14), (14, 15, 1, 0), (0, 2, 4, 6, 8, 10, 12, 14)])
_uv = me_cylinder_003.uv_layers.new(name='UVMap')
_uv.uv.foreach_set('vector', [1.0, 0.5, 1.0, 1.0, 0.875, 1.0, 0.875, 0.5, 0.875, 0.5, 0.875, 1.0, 0.75, 1.0, 0.75, 0.5, 0.75, 0.5, 0.75, 1.0, 0.625, 1.0, 0.625, 0.5, 0.625, 0.5, 0.625, 1.0, 0.5, 1.0, 0.5, 0.5, 0.5, 0.5, 0.5, 1.0, 0.375, 1.0, 0.375, 0.5, 0.375, 0.5, 0.375, 1.0, 0.25, 1.0, 0.25, 0.5, 0.4197, 0.4197, 0.25, 0.49, 0.08029, 0.4197, 0.01, 0.25, 0.08029, 0.08029, 0.25, 0.01, 0.4197, 0.08029, 0.49, 0.25, 0.25, 0.5, 0.25, 1.0, 0.125, 1.0, 0.125, 0.5, 0.125, 0.5, 0.125, 1.0, 0.0, 1.0, 0.0, 0.5, 0.75, 0.49, 0.9197, 0.4197, 0.99, 0.25, 0.9197, 0.08029, 0.75, 0.01, 0.5803, 0.08029, 0.51, 0.25, 0.5803, 0.4197])
me_cylinder_003.materials.append(mat_06_powered_emitters)
me_cylinder_003.update()
me_thrust_nozzle = bpy.data.meshes.new('Thrust nozzle')
me_thrust_nozzle.from_pydata([(-2.5, 22.0, -28.0), (-4.052, 25.75, -28.0), (-7.8, 27.3, -28.0), (-11.55, 25.75, -28.0), (-13.1, 22.0, -28.0), (-11.55, 18.25, -28.0), (-7.8, 16.7, -28.0), (-4.052, 18.25, -28.0), (-2.5, 22.0, -31.0), (-4.052, 25.75, -31.0), (-7.8, 27.3, -31.0), (-11.55, 25.75, -31.0), (-13.1, 22.0, -31.0), (-11.55, 18.25, -31.0), (-7.8, 16.7, -31.0), (-4.052, 18.25, -31.0), (-3.772, 22.0, -31.3), (-4.952, 24.85, -31.3), (-7.8, 26.03, -31.3), (-10.65, 24.85, -31.3), (-11.83, 22.0, -31.3), (-10.65, 19.15, -31.3), (-7.8, 17.97, -31.3), (-4.952, 19.15, -31.3), (-4.779, 22.0, -31.3), (-5.664, 24.14, -31.3), (-7.8, 25.02, -31.3), (-9.936, 24.14, -31.3), (-10.82, 22.0, -31.3), (-9.936, 19.86, -31.3), (-7.8, 18.98, -31.3), (-5.664, 19.86, -31.3), (-4.779, 22.0, -28.4), (-5.664, 24.14, -28.4), (-7.8, 25.02, -28.4), (-9.936, 24.14, -28.4), (-10.82, 22.0, -28.4), (-9.936, 19.86, -28.4), (-7.8, 18.98, -28.4), (-5.664, 19.86, -28.4)], [], [(0, 8, 9, 1), (1, 9, 10, 2), (2, 10, 11, 3), (3, 11, 12, 4), (4, 12, 13, 5), (5, 13, 14, 6), (6, 14, 15, 7), (7, 15, 8, 0), (8, 16, 17, 9), (9, 17, 18, 10), (10, 18, 19, 11), (11, 19, 20, 12), (12, 20, 21, 13), (13, 21, 22, 14), (14, 22, 23, 15), (15, 23, 16, 8), (16, 24, 25, 17), (17, 25, 26, 18), (18, 26, 27, 19), (19, 27, 28, 20), (20, 28, 29, 21), (21, 29, 30, 22), (22, 30, 31, 23), (23, 31, 24, 16), (24, 32, 33, 25), (25, 33, 34, 26), (26, 34, 35, 27), (27, 35, 36, 28), (28, 36, 37, 29), (29, 37, 38, 30), (30, 38, 39, 31), (31, 39, 32, 24), (32, 0, 1, 33), (33, 1, 2, 34), (34, 2, 3, 35), (35, 3, 4, 36), (36, 4, 5, 37), (37, 5, 6, 38), (38, 6, 7, 39), (39, 7, 0, 32)])
me_thrust_nozzle.polygons.foreach_set('material_index', [0, 0, 0, 0, 0, 0, 0, 0, 1, 1, 1, 1, 1, 1, 1, 1, 2, 2, 2, 2, 2, 2, 2, 2, 3, 3, 3, 3, 3, 3, 3, 3, 3, 3, 3, 3, 3, 3, 3, 3])
me_thrust_nozzle.materials.append(mat_04_graphite_structure)
me_thrust_nozzle.materials.append(mat_03_ceramic_panels)
me_thrust_nozzle.materials.append(mat_06_powered_emitters)
me_thrust_nozzle.materials.append(mat_05_recesses)
me_thrust_nozzle.update()
me_cylinder_004 = bpy.data.meshes.new('Cylinder.004')
me_cylinder_004.from_pydata([(0.0, 2.756, -0.2), (0.0, 2.756, 0.2), (1.949, 1.949, -0.2), (1.949, 1.949, 0.2), (2.756, 0.0, -0.2), (2.756, 0.0, 0.2), (1.949, -1.949, -0.2), (1.949, -1.949, 0.2), (0.0, -2.756, -0.2), (0.0, -2.756, 0.2), (-1.949, -1.949, -0.2), (-1.949, -1.949, 0.2), (-2.756, 0.0, -0.2), (-2.756, 0.0, 0.2), (-1.949, 1.949, -0.2), (-1.949, 1.949, 0.2)], [], [(0, 1, 3, 2), (2, 3, 5, 4), (4, 5, 7, 6), (6, 7, 9, 8), (8, 9, 11, 10), (10, 11, 13, 12), (3, 1, 15, 13, 11, 9, 7, 5), (12, 13, 15, 14), (14, 15, 1, 0), (0, 2, 4, 6, 8, 10, 12, 14)])
_uv = me_cylinder_004.uv_layers.new(name='UVMap')
_uv.uv.foreach_set('vector', [1.0, 0.5, 1.0, 1.0, 0.875, 1.0, 0.875, 0.5, 0.875, 0.5, 0.875, 1.0, 0.75, 1.0, 0.75, 0.5, 0.75, 0.5, 0.75, 1.0, 0.625, 1.0, 0.625, 0.5, 0.625, 0.5, 0.625, 1.0, 0.5, 1.0, 0.5, 0.5, 0.5, 0.5, 0.5, 1.0, 0.375, 1.0, 0.375, 0.5, 0.375, 0.5, 0.375, 1.0, 0.25, 1.0, 0.25, 0.5, 0.4197, 0.4197, 0.25, 0.49, 0.08029, 0.4197, 0.01, 0.25, 0.08029, 0.08029, 0.25, 0.01, 0.4197, 0.08029, 0.49, 0.25, 0.25, 0.5, 0.25, 1.0, 0.125, 1.0, 0.125, 0.5, 0.125, 0.5, 0.125, 1.0, 0.0, 1.0, 0.0, 0.5, 0.75, 0.49, 0.9197, 0.4197, 0.99, 0.25, 0.9197, 0.08029, 0.75, 0.01, 0.5803, 0.08029, 0.51, 0.25, 0.5803, 0.4197])
me_cylinder_004.materials.append(mat_06_powered_emitters)
me_cylinder_004.update()
me_wide_load_bearing_shoulder_001 = bpy.data.meshes.new('Wide load-bearing shoulder.001')
me_wide_load_bearing_shoulder_001.from_pydata([(11.0, 14.0, 10.0), (26.0, 14.0, 13.0), (34.0, 14.0, 2.0), (34.0, 14.0, -17.0), (25.0, 14.0, -26.0), (11.0, 14.0, -22.0), (12.12, 24.0, 8.5), (25.77, 24.0, 11.23), (33.06, 24.0, 1.22), (33.06, 24.0, -16.07), (24.86, 24.0, -24.26), (12.12, 24.0, -20.62)], [], [(0, 5, 4, 3, 2, 1), (6, 7, 8, 9, 10, 11), (0, 1, 7, 6), (1, 2, 8, 7), (2, 3, 9, 8), (3, 4, 10, 9), (4, 5, 11, 10), (5, 0, 6, 11)])
me_wide_load_bearing_shoulder_001.materials.append(mat_02_armor_shadow)
me_wide_load_bearing_shoulder_001.update()
me_pale_upper_armor_001 = bpy.data.meshes.new('Pale upper armor.001')
me_pale_upper_armor_001.from_pydata([(13.0, 23.0, 12.0), (24.0, 23.0, 12.0), (32.0, 23.0, 2.0), (31.0, 23.0, -5.0), (24.0, 23.0, -10.0), (14.0, 23.0, -4.0), (13.9, 28.0, 11.02), (23.91, 28.0, 11.02), (31.19, 28.0, 1.925), (30.28, 28.0, -4.445), (23.91, 28.0, -8.995), (14.81, 28.0, -3.535)], [], [(0, 5, 4, 3, 2, 1), (6, 7, 8, 9, 10, 11), (0, 1, 7, 6), (1, 2, 8, 7), (2, 3, 9, 8), (3, 4, 10, 9), (4, 5, 11, 10), (5, 0, 6, 11)])
me_pale_upper_armor_001.materials.append(mat_03_ceramic_panels)
me_pale_upper_armor_001.update()
me_flank_rocket_magazine_001 = bpy.data.meshes.new('Flank rocket magazine.001')
me_flank_rocket_magazine_001.from_pydata([(20.49, 15.0, 15.0), (27.51, 15.0, 15.0), (29.4, 17.86, 15.0), (29.4, 22.48, 15.0), (27.51, 26.0, 15.0), (20.49, 26.0, 15.0), (18.6, 22.48, 15.0), (18.6, 17.86, 15.0), (19.32, 13.0, 6.0), (28.68, 13.0, 6.0), (31.2, 16.38, 6.0), (31.2, 21.84, 6.0), (28.68, 26.0, 6.0), (19.32, 26.0, 6.0), (16.8, 21.84, 6.0), (16.8, 16.38, 6.0), (19.32, 13.0, -13.0), (28.68, 13.0, -13.0), (31.2, 15.86, -13.0), (31.2, 20.48, -13.0), (28.68, 24.0, -13.0), (19.32, 24.0, -13.0), (16.8, 20.48, -13.0), (16.8, 15.86, -13.0), (20.75, 16.0, -23.0), (27.25, 16.0, -23.0), (29.0, 17.56, -23.0), (29.0, 20.08, -23.0), (27.25, 22.0, -23.0), (20.75, 22.0, -23.0), (19.0, 20.08, -23.0), (19.0, 17.56, -23.0)], [], [(0, 1, 2, 3, 4, 5, 6, 7), (0, 8, 9, 1), (1, 9, 10, 2), (2, 10, 11, 3), (3, 11, 12, 4), (4, 12, 13, 5), (5, 13, 14, 6), (6, 14, 15, 7), (7, 15, 8, 0), (8, 16, 17, 9), (9, 17, 18, 10), (10, 18, 19, 11), (11, 19, 20, 12), (12, 20, 21, 13), (13, 21, 22, 14), (14, 22, 23, 15), (15, 23, 16, 8), (16, 24, 25, 17), (17, 25, 26, 18), (18, 26, 27, 19), (19, 27, 28, 20), (20, 28, 29, 21), (21, 29, 30, 22), (22, 30, 31, 23), (23, 31, 24, 16), (24, 31, 30, 29, 28, 27, 26, 25)])
me_flank_rocket_magazine_001.polygons.foreach_set('material_index', [0, 1, 1, 1, 0, 0, 0, 1, 1, 1, 1, 1, 0, 0, 0, 1, 1, 1, 1, 1, 0, 0, 0, 1, 1, 0])
me_flank_rocket_magazine_001.materials.append(mat_04_graphite_structure)
me_flank_rocket_magazine_001.materials.append(mat_05_recesses)
me_flank_rocket_magazine_001.update()
me_gun_shroud_001 = bpy.data.meshes.new('Gun shroud.001')
me_gun_shroud_001.from_pydata([(11.29, 24.3, 12.0), (14.71, 24.3, 12.0), (15.64, 25.18, 12.0), (15.64, 26.61, 12.0), (14.71, 27.7, 12.0), (11.29, 27.7, 12.0), (10.36, 26.61, 12.0), (10.36, 25.18, 12.0), (10.28, 23.2, 4.0), (15.72, 23.2, 4.0), (17.18, 24.6, 4.0), (17.18, 26.87, 4.0), (15.72, 28.6, 4.0), (10.28, 28.6, 4.0), (8.815, 26.87, 4.0), (8.815, 24.6, 4.0)], [], [(0, 1, 2, 3, 4, 5, 6, 7), (0, 8, 9, 1), (1, 9, 10, 2), (2, 10, 11, 3), (3, 11, 12, 4), (4, 12, 13, 5), (5, 13, 14, 6), (6, 14, 15, 7), (7, 15, 8, 0), (8, 15, 14, 13, 12, 11, 10, 9)])
me_gun_shroud_001.polygons.foreach_set('material_index', [0, 1, 1, 1, 0, 0, 0, 1, 1, 0])
me_gun_shroud_001.materials.append(mat_03_ceramic_panels)
me_gun_shroud_001.materials.append(mat_04_graphite_structure)
me_gun_shroud_001.update()
me_cylinder_005 = bpy.data.meshes.new('Cylinder.005')
me_cylinder_005.from_pydata([(0.0, 1.783, -2.25), (0.0, 1.783, 2.25), (1.26, 1.26, -2.25), (1.26, 1.26, 2.25), (1.783, 0.0, -2.25), (1.783, 0.0, 2.25), (1.26, -1.26, -2.25), (1.26, -1.26, 2.25), (0.0, -1.783, -2.25), (0.0, -1.783, 2.25), (-1.26, -1.26, -2.25), (-1.26, -1.26, 2.25), (-1.783, 0.0, -2.25), (-1.783, 0.0, 2.25), (-1.26, 1.26, -2.25), (-1.26, 1.26, 2.25)], [], [(0, 1, 3, 2), (2, 3, 5, 4), (4, 5, 7, 6), (6, 7, 9, 8), (8, 9, 11, 10), (10, 11, 13, 12), (3, 1, 15, 13, 11, 9, 7, 5), (12, 13, 15, 14), (14, 15, 1, 0), (0, 2, 4, 6, 8, 10, 12, 14)])
_uv = me_cylinder_005.uv_layers.new(name='UVMap')
_uv.uv.foreach_set('vector', [1.0, 0.5, 1.0, 1.0, 0.875, 1.0, 0.875, 0.5, 0.875, 0.5, 0.875, 1.0, 0.75, 1.0, 0.75, 0.5, 0.75, 0.5, 0.75, 1.0, 0.625, 1.0, 0.625, 0.5, 0.625, 0.5, 0.625, 1.0, 0.5, 1.0, 0.5, 0.5, 0.5, 0.5, 0.5, 1.0, 0.375, 1.0, 0.375, 0.5, 0.375, 0.5, 0.375, 1.0, 0.25, 1.0, 0.25, 0.5, 0.4197, 0.4197, 0.25, 0.49, 0.08029, 0.4197, 0.01, 0.25, 0.08029, 0.08029, 0.25, 0.01, 0.4197, 0.08029, 0.49, 0.25, 0.25, 0.5, 0.25, 1.0, 0.125, 1.0, 0.125, 0.5, 0.125, 0.5, 0.125, 1.0, 0.0, 1.0, 0.0, 0.5, 0.75, 0.49, 0.9197, 0.4197, 0.99, 0.25, 0.9197, 0.08029, 0.75, 0.01, 0.5803, 0.08029, 0.51, 0.25, 0.5803, 0.4197])
me_cylinder_005.materials.append(mat_04_graphite_structure)
me_cylinder_005.update()
me_cylinder_006 = bpy.data.meshes.new('Cylinder.006')
me_cylinder_006.from_pydata([(0.0, 0.899, -0.075), (0.0, 0.899, 0.075), (0.6357, 0.6357, -0.075), (0.6357, 0.6357, 0.075), (0.899, 0.0, -0.075), (0.899, 0.0, 0.075), (0.6357, -0.6357, -0.075), (0.6357, -0.6357, 0.075), (0.0, -0.899, -0.075), (0.0, -0.899, 0.075), (-0.6357, -0.6357, -0.075), (-0.6357, -0.6357, 0.075), (-0.899, 0.0, -0.075), (-0.899, 0.0, 0.075), (-0.6357, 0.6357, -0.075), (-0.6357, 0.6357, 0.075)], [], [(0, 1, 3, 2), (2, 3, 5, 4), (4, 5, 7, 6), (6, 7, 9, 8), (8, 9, 11, 10), (10, 11, 13, 12), (3, 1, 15, 13, 11, 9, 7, 5), (12, 13, 15, 14), (14, 15, 1, 0), (0, 2, 4, 6, 8, 10, 12, 14)])
_uv = me_cylinder_006.uv_layers.new(name='UVMap')
_uv.uv.foreach_set('vector', [1.0, 0.5, 1.0, 1.0, 0.875, 1.0, 0.875, 0.5, 0.875, 0.5, 0.875, 1.0, 0.75, 1.0, 0.75, 0.5, 0.75, 0.5, 0.75, 1.0, 0.625, 1.0, 0.625, 0.5, 0.625, 0.5, 0.625, 1.0, 0.5, 1.0, 0.5, 0.5, 0.5, 0.5, 0.5, 1.0, 0.375, 1.0, 0.375, 0.5, 0.375, 0.5, 0.375, 1.0, 0.25, 1.0, 0.25, 0.5, 0.4197, 0.4197, 0.25, 0.49, 0.08029, 0.4197, 0.01, 0.25, 0.08029, 0.08029, 0.25, 0.01, 0.4197, 0.08029, 0.49, 0.25, 0.25, 0.5, 0.25, 1.0, 0.125, 1.0, 0.125, 0.5, 0.125, 0.5, 0.125, 1.0, 0.0, 1.0, 0.0, 0.5, 0.75, 0.49, 0.9197, 0.4197, 0.99, 0.25, 0.9197, 0.08029, 0.75, 0.01, 0.5803, 0.08029, 0.51, 0.25, 0.5803, 0.4197])
me_cylinder_006.materials.append(mat_06_powered_emitters)
me_cylinder_006.update()
me_lift_duct_001 = bpy.data.meshes.new('Lift duct.001')
me_lift_duct_001.from_pydata([(32.0, 23.0, -15.0), (30.47, 23.0, -10.3), (26.47, 23.0, -7.392), (21.53, 23.0, -7.392), (17.53, 23.0, -10.3), (16.0, 23.0, -15.0), (17.53, 23.0, -19.7), (21.53, 23.0, -22.61), (26.47, 23.0, -22.61), (30.47, 23.0, -19.7), (32.0, 26.0, -15.0), (30.47, 26.0, -10.3), (26.47, 26.0, -7.392), (21.53, 26.0, -7.392), (17.53, 26.0, -10.3), (16.0, 26.0, -15.0), (17.53, 26.0, -19.7), (21.53, 26.0, -22.61), (26.47, 26.0, -22.61), (30.47, 26.0, -19.7), (31.0, 27.0, -15.0), (29.66, 27.0, -10.89), (26.16, 27.0, -8.343), (21.84, 27.0, -8.343), (18.34, 27.0, -10.89), (17.0, 27.0, -15.0), (18.34, 27.0, -19.11), (21.84, 27.0, -21.66), (26.16, 27.0, -21.66), (29.66, 27.0, -19.11), (29.5, 27.0, -15.0), (28.45, 27.0, -11.77), (25.7, 27.0, -9.769), (22.3, 27.0, -9.769), (19.55, 27.0, -11.77), (18.5, 27.0, -15.0), (19.55, 27.0, -18.23), (22.3, 27.0, -20.23), (25.7, 27.0, -20.23), (28.45, 27.0, -18.23), (28.7, 26.0, -15.0), (27.8, 26.0, -12.24), (25.45, 26.0, -10.53), (22.55, 26.0, -10.53), (20.2, 26.0, -12.24), (19.3, 26.0, -15.0), (20.2, 26.0, -17.76), (22.55, 26.0, -19.47), (25.45, 26.0, -19.47), (27.8, 26.0, -17.76), (28.7, 23.0, -15.0), (27.8, 23.0, -12.24), (25.45, 23.0, -10.53), (22.55, 23.0, -10.53), (20.2, 23.0, -12.24), (19.3, 23.0, -15.0), (20.2, 23.0, -17.76), (22.55, 23.0, -19.47), (25.45, 23.0, -19.47), (27.8, 23.0, -17.76)], [], [(0, 10, 11, 1), (1, 11, 12, 2), (2, 12, 13, 3), (3, 13, 14, 4), (4, 14, 15, 5), (5, 15, 16, 6), (6, 16, 17, 7), (7, 17, 18, 8), (8, 18, 19, 9), (9, 19, 10, 0), (10, 20, 21, 11), (11, 21, 22, 12), (12, 22, 23, 13), (13, 23, 24, 14), (14, 24, 25, 15), (15, 25, 26, 16), (16, 26, 27, 17), (17, 27, 28, 18), (18, 28, 29, 19), (19, 29, 20, 10), (20, 30, 31, 21), (21, 31, 32, 22), (22, 32, 33, 23), (23, 33, 34, 24), (24, 34, 35, 25), (25, 35, 36, 26), (26, 36, 37, 27), (27, 37, 38, 28), (28, 38, 39, 29), (29, 39, 30, 20), (30, 40, 41, 31), (31, 41, 42, 32), (32, 42, 43, 33), (33, 43, 44, 34), (34, 44, 45, 35), (35, 45, 46, 36), (36, 46, 47, 37), (37, 47, 48, 38), (38, 48, 49, 39), (39, 49, 40, 30), (40, 50, 51, 41), (41, 51, 52, 42), (42, 52, 53, 43), (43, 53, 54, 44), (44, 54, 55, 45), (45, 55, 56, 46), (46, 56, 57, 47), (47, 57, 58, 48), (48, 58, 59, 49), (49, 59, 50, 40), (50, 0, 1, 51), (51, 1, 2, 52), (52, 2, 3, 53), (53, 3, 4, 54), (54, 4, 5, 55), (55, 5, 6, 56), (56, 6, 7, 57), (57, 7, 8, 58), (58, 8, 9, 59), (59, 9, 0, 50)])
me_lift_duct_001.polygons.foreach_set('material_index', [0, 0, 0, 0, 0, 0, 0, 0, 0, 0, 1, 1, 1, 1, 1, 1, 1, 1, 1, 1, 2, 2, 2, 2, 2, 2, 2, 2, 2, 2, 3, 3, 3, 3, 3, 3, 3, 3, 3, 3, 4, 4, 4, 4, 4, 4, 4, 4, 4, 4, 4, 4, 4, 4, 4, 4, 4, 4, 4, 4])
me_lift_duct_001.materials.append(mat_04_graphite_structure)
me_lift_duct_001.materials.append(mat_01_painted_armor)
me_lift_duct_001.materials.append(mat_03_ceramic_panels)
me_lift_duct_001.materials.append(mat_06_powered_emitters)
me_lift_duct_001.materials.append(mat_05_recesses)
me_lift_duct_001.update()
me_cylinder_007 = bpy.data.meshes.new('Cylinder.007')
me_cylinder_007.from_pydata([(0.0, 5.0, -0.25), (0.0, 5.0, 0.25), (2.939, 4.045, -0.25), (2.939, 4.045, 0.25), (4.755, 1.545, -0.25), (4.755, 1.545, 0.25), (4.755, -1.545, -0.25), (4.755, -1.545, 0.25), (2.939, -4.045, -0.25), (2.939, -4.045, 0.25), (0.0, -5.0, -0.25), (0.0, -5.0, 0.25), (-2.939, -4.045, -0.25), (-2.939, -4.045, 0.25), (-4.755, -1.545, -0.25), (-4.755, -1.545, 0.25), (-4.755, 1.545, -0.25), (-4.755, 1.545, 0.25), (-2.939, 4.045, -0.25), (-2.939, 4.045, 0.25)], [], [(0, 1, 3, 2), (2, 3, 5, 4), (4, 5, 7, 6), (6, 7, 9, 8), (8, 9, 11, 10), (10, 11, 13, 12), (12, 13, 15, 14), (14, 15, 17, 16), (3, 1, 19, 17, 15, 13, 11, 9, 7, 5), (16, 17, 19, 18), (18, 19, 1, 0), (0, 2, 4, 6, 8, 10, 12, 14, 16, 18)])
_uv = me_cylinder_007.uv_layers.new(name='UVMap')
_uv.uv.foreach_set('vector', [1.0, 0.5, 1.0, 1.0, 0.9, 1.0, 0.9, 0.5, 0.9, 0.5, 0.9, 1.0, 0.8, 1.0, 0.8, 0.5, 0.8, 0.5, 0.8, 1.0, 0.7, 1.0, 0.7, 0.5, 0.7, 0.5, 0.7, 1.0, 0.6, 1.0, 0.6, 0.5, 0.6, 0.5, 0.6, 1.0, 0.5, 1.0, 0.5, 0.5, 0.5, 0.5, 0.5, 1.0, 0.4, 1.0, 0.4, 0.5, 0.4, 0.5, 0.4, 1.0, 0.3, 1.0, 0.3, 0.5, 0.3, 0.5, 0.3, 1.0, 0.2, 1.0, 0.2, 0.5, 0.3911, 0.4442, 0.25, 0.49, 0.1089, 0.4442, 0.02175, 0.3242, 0.02175, 0.1758, 0.1089, 0.05584, 0.25, 0.01, 0.3911, 0.05584, 0.4783, 0.1758, 0.4783, 0.3242, 0.2, 0.5, 0.2, 1.0, 0.1, 1.0, 0.1, 0.5, 0.1, 0.5, 0.1, 1.0, -7.451e-08, 1.0, -7.451e-08, 0.5, 0.75, 0.49, 0.8911, 0.4442, 0.9783, 0.3242, 0.9783, 0.1758, 0.8911, 0.05584, 0.75, 0.01, 0.6089, 0.05584, 0.5217, 0.1758, 0.5217, 0.3242, 0.6089, 0.4442])
me_cylinder_007.materials.append(mat_05_recesses)
me_cylinder_007.update()
me_cube_003 = bpy.data.meshes.new('Cube.003')
me_cube_003.from_pydata([(-4.0, -0.325, -0.725), (-4.0, -0.325, 0.725), (-4.0, 0.325, -0.725), (-4.0, 0.325, 0.725), (4.0, -0.325, -0.725), (4.0, -0.325, 0.725), (4.0, 0.325, -0.725), (4.0, 0.325, 0.725)], [], [(0, 1, 3, 2), (2, 3, 7, 6), (6, 7, 5, 4), (4, 5, 1, 0), (2, 6, 4, 0), (7, 3, 1, 5)])
_uv = me_cube_003.uv_layers.new(name='UVMap')
_uv.uv.foreach_set('vector', [0.375, 0.0, 0.625, 0.0, 0.625, 0.25, 0.375, 0.25, 0.375, 0.25, 0.625, 0.25, 0.625, 0.5, 0.375, 0.5, 0.375, 0.5, 0.625, 0.5, 0.625, 0.75, 0.375, 0.75, 0.375, 0.75, 0.625, 0.75, 0.625, 1.0, 0.375, 1.0, 0.125, 0.5, 0.375, 0.5, 0.375, 0.75, 0.125, 0.75, 0.625, 0.5, 0.875, 0.5, 0.875, 0.75, 0.625, 0.75])
me_cube_003.materials.append(mat_02_armor_shadow)
me_cube_003.update()
me_cube_004 = bpy.data.meshes.new('Cube.004')
me_cube_004.from_pydata([(-4.0, -0.325, -0.725), (-4.0, -0.325, 0.725), (-4.0, 0.325, -0.725), (-4.0, 0.325, 0.725), (4.0, -0.325, -0.725), (4.0, -0.325, 0.725), (4.0, 0.325, -0.725), (4.0, 0.325, 0.725)], [], [(0, 1, 3, 2), (2, 3, 7, 6), (6, 7, 5, 4), (4, 5, 1, 0), (2, 6, 4, 0), (7, 3, 1, 5)])
_uv = me_cube_004.uv_layers.new(name='UVMap')
_uv.uv.foreach_set('vector', [0.375, 0.0, 0.625, 0.0, 0.625, 0.25, 0.375, 0.25, 0.375, 0.25, 0.625, 0.25, 0.625, 0.5, 0.375, 0.5, 0.375, 0.5, 0.625, 0.5, 0.625, 0.75, 0.375, 0.75, 0.375, 0.75, 0.625, 0.75, 0.625, 1.0, 0.375, 1.0, 0.125, 0.5, 0.375, 0.5, 0.375, 0.75, 0.125, 0.75, 0.625, 0.5, 0.875, 0.5, 0.875, 0.75, 0.625, 0.75])
me_cube_004.materials.append(mat_02_armor_shadow)
me_cube_004.update()
me_cube_005 = bpy.data.meshes.new('Cube.005')
me_cube_005.from_pydata([(-4.0, -0.325, -0.725), (-4.0, -0.325, 0.725), (-4.0, 0.325, -0.725), (-4.0, 0.325, 0.725), (4.0, -0.325, -0.725), (4.0, -0.325, 0.725), (4.0, 0.325, -0.725), (4.0, 0.325, 0.725)], [], [(0, 1, 3, 2), (2, 3, 7, 6), (6, 7, 5, 4), (4, 5, 1, 0), (2, 6, 4, 0), (7, 3, 1, 5)])
_uv = me_cube_005.uv_layers.new(name='UVMap')
_uv.uv.foreach_set('vector', [0.375, 0.0, 0.625, 0.0, 0.625, 0.25, 0.375, 0.25, 0.375, 0.25, 0.625, 0.25, 0.625, 0.5, 0.375, 0.5, 0.375, 0.5, 0.625, 0.5, 0.625, 0.75, 0.375, 0.75, 0.375, 0.75, 0.625, 0.75, 0.625, 1.0, 0.375, 1.0, 0.125, 0.5, 0.375, 0.5, 0.375, 0.75, 0.125, 0.75, 0.625, 0.5, 0.875, 0.5, 0.875, 0.75, 0.625, 0.75])
me_cube_005.materials.append(mat_02_armor_shadow)
me_cube_005.update()
me_cylinder_008 = bpy.data.meshes.new('Cylinder.008')
me_cylinder_008.from_pydata([(0.0, 1.8, -0.5), (0.0, 1.8, 0.5), (1.273, 1.273, -0.5), (1.273, 1.273, 0.5), (1.8, 0.0, -0.5), (1.8, 0.0, 0.5), (1.273, -1.273, -0.5), (1.273, -1.273, 0.5), (0.0, -1.8, -0.5), (0.0, -1.8, 0.5), (-1.273, -1.273, -0.5), (-1.273, -1.273, 0.5), (-1.8, 0.0, -0.5), (-1.8, 0.0, 0.5), (-1.273, 1.273, -0.5), (-1.273, 1.273, 0.5)], [], [(0, 1, 3, 2), (2, 3, 5, 4), (4, 5, 7, 6), (6, 7, 9, 8), (8, 9, 11, 10), (10, 11, 13, 12), (3, 1, 15, 13, 11, 9, 7, 5), (12, 13, 15, 14), (14, 15, 1, 0), (0, 2, 4, 6, 8, 10, 12, 14)])
_uv = me_cylinder_008.uv_layers.new(name='UVMap')
_uv.uv.foreach_set('vector', [1.0, 0.5, 1.0, 1.0, 0.875, 1.0, 0.875, 0.5, 0.875, 0.5, 0.875, 1.0, 0.75, 1.0, 0.75, 0.5, 0.75, 0.5, 0.75, 1.0, 0.625, 1.0, 0.625, 0.5, 0.625, 0.5, 0.625, 1.0, 0.5, 1.0, 0.5, 0.5, 0.5, 0.5, 0.5, 1.0, 0.375, 1.0, 0.375, 0.5, 0.375, 0.5, 0.375, 1.0, 0.25, 1.0, 0.25, 0.5, 0.4197, 0.4197, 0.25, 0.49, 0.08029, 0.4197, 0.01, 0.25, 0.08029, 0.08029, 0.25, 0.01, 0.4197, 0.08029, 0.49, 0.25, 0.25, 0.5, 0.25, 1.0, 0.125, 1.0, 0.125, 0.5, 0.125, 0.5, 0.125, 1.0, 0.0, 1.0, 0.0, 0.5, 0.75, 0.49, 0.9197, 0.4197, 0.99, 0.25, 0.9197, 0.08029, 0.75, 0.01, 0.5803, 0.08029, 0.51, 0.25, 0.5803, 0.4197])
me_cylinder_008.materials.append(mat_06_powered_emitters)
me_cylinder_008.update()
me_thrust_nozzle_001 = bpy.data.meshes.new('Thrust nozzle.001')
me_thrust_nozzle_001.from_pydata([(13.1, 22.0, -28.0), (11.55, 25.75, -28.0), (7.8, 27.3, -28.0), (4.052, 25.75, -28.0), (2.5, 22.0, -28.0), (4.052, 18.25, -28.0), (7.8, 16.7, -28.0), (11.55, 18.25, -28.0), (13.1, 22.0, -31.0), (11.55, 25.75, -31.0), (7.8, 27.3, -31.0), (4.052, 25.75, -31.0), (2.5, 22.0, -31.0), (4.052, 18.25, -31.0), (7.8, 16.7, -31.0), (11.55, 18.25, -31.0), (11.83, 22.0, -31.3), (10.65, 24.85, -31.3), (7.8, 26.03, -31.3), (4.952, 24.85, -31.3), (3.772, 22.0, -31.3), (4.952, 19.15, -31.3), (7.8, 17.97, -31.3), (10.65, 19.15, -31.3), (10.82, 22.0, -31.3), (9.936, 24.14, -31.3), (7.8, 25.02, -31.3), (5.664, 24.14, -31.3), (4.779, 22.0, -31.3), (5.664, 19.86, -31.3), (7.8, 18.98, -31.3), (9.936, 19.86, -31.3), (10.82, 22.0, -28.4), (9.936, 24.14, -28.4), (7.8, 25.02, -28.4), (5.664, 24.14, -28.4), (4.779, 22.0, -28.4), (5.664, 19.86, -28.4), (7.8, 18.98, -28.4), (9.936, 19.86, -28.4)], [], [(0, 8, 9, 1), (1, 9, 10, 2), (2, 10, 11, 3), (3, 11, 12, 4), (4, 12, 13, 5), (5, 13, 14, 6), (6, 14, 15, 7), (7, 15, 8, 0), (8, 16, 17, 9), (9, 17, 18, 10), (10, 18, 19, 11), (11, 19, 20, 12), (12, 20, 21, 13), (13, 21, 22, 14), (14, 22, 23, 15), (15, 23, 16, 8), (16, 24, 25, 17), (17, 25, 26, 18), (18, 26, 27, 19), (19, 27, 28, 20), (20, 28, 29, 21), (21, 29, 30, 22), (22, 30, 31, 23), (23, 31, 24, 16), (24, 32, 33, 25), (25, 33, 34, 26), (26, 34, 35, 27), (27, 35, 36, 28), (28, 36, 37, 29), (29, 37, 38, 30), (30, 38, 39, 31), (31, 39, 32, 24), (32, 0, 1, 33), (33, 1, 2, 34), (34, 2, 3, 35), (35, 3, 4, 36), (36, 4, 5, 37), (37, 5, 6, 38), (38, 6, 7, 39), (39, 7, 0, 32)])
me_thrust_nozzle_001.polygons.foreach_set('material_index', [0, 0, 0, 0, 0, 0, 0, 0, 1, 1, 1, 1, 1, 1, 1, 1, 2, 2, 2, 2, 2, 2, 2, 2, 3, 3, 3, 3, 3, 3, 3, 3, 3, 3, 3, 3, 3, 3, 3, 3])
me_thrust_nozzle_001.materials.append(mat_04_graphite_structure)
me_thrust_nozzle_001.materials.append(mat_03_ceramic_panels)
me_thrust_nozzle_001.materials.append(mat_06_powered_emitters)
me_thrust_nozzle_001.materials.append(mat_05_recesses)
me_thrust_nozzle_001.update()
me_cylinder_009 = bpy.data.meshes.new('Cylinder.009')
me_cylinder_009.from_pydata([(0.0, 2.756, -0.2), (0.0, 2.756, 0.2), (1.949, 1.949, -0.2), (1.949, 1.949, 0.2), (2.756, 0.0, -0.2), (2.756, 0.0, 0.2), (1.949, -1.949, -0.2), (1.949, -1.949, 0.2), (0.0, -2.756, -0.2), (0.0, -2.756, 0.2), (-1.949, -1.949, -0.2), (-1.949, -1.949, 0.2), (-2.756, 0.0, -0.2), (-2.756, 0.0, 0.2), (-1.949, 1.949, -0.2), (-1.949, 1.949, 0.2)], [], [(0, 1, 3, 2), (2, 3, 5, 4), (4, 5, 7, 6), (6, 7, 9, 8), (8, 9, 11, 10), (10, 11, 13, 12), (3, 1, 15, 13, 11, 9, 7, 5), (12, 13, 15, 14), (14, 15, 1, 0), (0, 2, 4, 6, 8, 10, 12, 14)])
_uv = me_cylinder_009.uv_layers.new(name='UVMap')
_uv.uv.foreach_set('vector', [1.0, 0.5, 1.0, 1.0, 0.875, 1.0, 0.875, 0.5, 0.875, 0.5, 0.875, 1.0, 0.75, 1.0, 0.75, 0.5, 0.75, 0.5, 0.75, 1.0, 0.625, 1.0, 0.625, 0.5, 0.625, 0.5, 0.625, 1.0, 0.5, 1.0, 0.5, 0.5, 0.5, 0.5, 0.5, 1.0, 0.375, 1.0, 0.375, 0.5, 0.375, 0.5, 0.375, 1.0, 0.25, 1.0, 0.25, 0.5, 0.4197, 0.4197, 0.25, 0.49, 0.08029, 0.4197, 0.01, 0.25, 0.08029, 0.08029, 0.25, 0.01, 0.4197, 0.08029, 0.49, 0.25, 0.25, 0.5, 0.25, 1.0, 0.125, 1.0, 0.125, 0.5, 0.125, 0.5, 0.125, 1.0, 0.0, 1.0, 0.0, 0.5, 0.75, 0.49, 0.9197, 0.4197, 0.99, 0.25, 0.9197, 0.08029, 0.75, 0.01, 0.5803, 0.08029, 0.51, 0.25, 0.5803, 0.4197])
me_cylinder_009.materials.append(mat_06_powered_emitters)
me_cylinder_009.update()
me_dorsal_payload_cover = bpy.data.meshes.new('Dorsal payload cover')
me_dorsal_payload_cover.from_pydata([(-7.0, 32.0, 0.0), (7.0, 32.0, 0.0), (9.0, 32.0, -12.0), (6.0, 32.0, -22.0), (-6.0, 32.0, -22.0), (-9.0, 32.0, -12.0), (-6.37, 36.0, -1.02), (6.37, 36.0, -1.02), (8.19, 36.0, -11.94), (5.46, 36.0, -21.04), (-5.46, 36.0, -21.04), (-8.19, 36.0, -11.94)], [], [(0, 5, 4, 3, 2, 1), (6, 7, 8, 9, 10, 11), (0, 1, 7, 6), (1, 2, 8, 7), (2, 3, 9, 8), (3, 4, 10, 9), (4, 5, 11, 10), (5, 0, 6, 11)])
me_dorsal_payload_cover.materials.append(mat_02_armor_shadow)
me_dorsal_payload_cover.update()
me_cube_006 = bpy.data.meshes.new('Cube.006')
me_cube_006.from_pydata([(-4.0, -0.2, -0.425), (-4.0, -0.2, 0.425), (-4.0, 0.2, -0.425), (-4.0, 0.2, 0.425), (4.0, -0.2, -0.425), (4.0, -0.2, 0.425), (4.0, 0.2, -0.425), (4.0, 0.2, 0.425)], [], [(0, 1, 3, 2), (2, 3, 7, 6), (6, 7, 5, 4), (4, 5, 1, 0), (2, 6, 4, 0), (7, 3, 1, 5)])
_uv = me_cube_006.uv_layers.new(name='UVMap')
_uv.uv.foreach_set('vector', [0.375, 0.0, 0.625, 0.0, 0.625, 0.25, 0.375, 0.25, 0.375, 0.25, 0.625, 0.25, 0.625, 0.5, 0.375, 0.5, 0.375, 0.5, 0.625, 0.5, 0.625, 0.75, 0.375, 0.75, 0.375, 0.75, 0.625, 0.75, 0.625, 1.0, 0.375, 1.0, 0.125, 0.5, 0.375, 0.5, 0.375, 0.75, 0.125, 0.75, 0.625, 0.5, 0.875, 0.5, 0.875, 0.75, 0.625, 0.75])
me_cube_006.materials.append(mat_05_recesses)
me_cube_006.update()
me_cube_007 = bpy.data.meshes.new('Cube.007')
me_cube_007.from_pydata([(-4.0, -0.2, -0.425), (-4.0, -0.2, 0.425), (-4.0, 0.2, -0.425), (-4.0, 0.2, 0.425), (4.0, -0.2, -0.425), (4.0, -0.2, 0.425), (4.0, 0.2, -0.425), (4.0, 0.2, 0.425)], [], [(0, 1, 3, 2), (2, 3, 7, 6), (6, 7, 5, 4), (4, 5, 1, 0), (2, 6, 4, 0), (7, 3, 1, 5)])
_uv = me_cube_007.uv_layers.new(name='UVMap')
_uv.uv.foreach_set('vector', [0.375, 0.0, 0.625, 0.0, 0.625, 0.25, 0.375, 0.25, 0.375, 0.25, 0.625, 0.25, 0.625, 0.5, 0.375, 0.5, 0.375, 0.5, 0.625, 0.5, 0.625, 0.75, 0.375, 0.75, 0.375, 0.75, 0.625, 0.75, 0.625, 1.0, 0.375, 1.0, 0.125, 0.5, 0.375, 0.5, 0.375, 0.75, 0.125, 0.75, 0.625, 0.5, 0.875, 0.5, 0.875, 0.75, 0.625, 0.75])
me_cube_007.materials.append(mat_05_recesses)
me_cube_007.update()
me_cube_008 = bpy.data.meshes.new('Cube.008')
me_cube_008.from_pydata([(-4.0, -0.2, -0.425), (-4.0, -0.2, 0.425), (-4.0, 0.2, -0.425), (-4.0, 0.2, 0.425), (4.0, -0.2, -0.425), (4.0, -0.2, 0.425), (4.0, 0.2, -0.425), (4.0, 0.2, 0.425)], [], [(0, 1, 3, 2), (2, 3, 7, 6), (6, 7, 5, 4), (4, 5, 1, 0), (2, 6, 4, 0), (7, 3, 1, 5)])
_uv = me_cube_008.uv_layers.new(name='UVMap')
_uv.uv.foreach_set('vector', [0.375, 0.0, 0.625, 0.0, 0.625, 0.25, 0.375, 0.25, 0.375, 0.25, 0.625, 0.25, 0.625, 0.5, 0.375, 0.5, 0.375, 0.5, 0.625, 0.5, 0.625, 0.75, 0.375, 0.75, 0.375, 0.75, 0.625, 0.75, 0.625, 1.0, 0.375, 1.0, 0.125, 0.5, 0.375, 0.5, 0.375, 0.75, 0.125, 0.75, 0.625, 0.5, 0.875, 0.5, 0.875, 0.75, 0.625, 0.75])
me_cube_008.materials.append(mat_05_recesses)
me_cube_008.update()
me_cube_009 = bpy.data.meshes.new('Cube.009')
me_cube_009.from_pydata([(-4.0, -0.2, -0.425), (-4.0, -0.2, 0.425), (-4.0, 0.2, -0.425), (-4.0, 0.2, 0.425), (4.0, -0.2, -0.425), (4.0, -0.2, 0.425), (4.0, 0.2, -0.425), (4.0, 0.2, 0.425)], [], [(0, 1, 3, 2), (2, 3, 7, 6), (6, 7, 5, 4), (4, 5, 1, 0), (2, 6, 4, 0), (7, 3, 1, 5)])
_uv = me_cube_009.uv_layers.new(name='UVMap')
_uv.uv.foreach_set('vector', [0.375, 0.0, 0.625, 0.0, 0.625, 0.25, 0.375, 0.25, 0.375, 0.25, 0.625, 0.25, 0.625, 0.5, 0.375, 0.5, 0.375, 0.5, 0.625, 0.5, 0.625, 0.75, 0.375, 0.75, 0.375, 0.75, 0.625, 0.75, 0.625, 1.0, 0.375, 1.0, 0.125, 0.5, 0.375, 0.5, 0.375, 0.75, 0.125, 0.75, 0.625, 0.5, 0.875, 0.5, 0.875, 0.75, 0.625, 0.75])
me_cube_009.materials.append(mat_05_recesses)
me_cube_009.update()

# ---- objects
ob_armored_bomb_carrier = bpy.data.objects.new('Armored bomb carrier', me_armored_bomb_carrier)
ob_canopy_gasket = bpy.data.objects.new('Canopy gasket', me_canopy_gasket)
ob_faceted_canopy = bpy.data.objects.new('Faceted canopy', me_faceted_canopy)
ob_wide_load_bearing_shoulder = bpy.data.objects.new('Wide load-bearing shoulder', me_wide_load_bearing_shoulder)
ob_pale_upper_armor = bpy.data.objects.new('Pale upper armor', me_pale_upper_armor)
ob_flank_rocket_magazine = bpy.data.objects.new('Flank rocket magazine', me_flank_rocket_magazine)
ob_gun_shroud = bpy.data.objects.new('Gun shroud', me_gun_shroud)
ob_gun_barrel = bpy.data.objects.new('Gun barrel', me_cylinder)
ob_gun_bore = bpy.data.objects.new('Gun bore', me_cylinder_001)
ob_lift_duct = bpy.data.objects.new('Lift duct', me_lift_duct)
ob_lift_duct_dark_well = bpy.data.objects.new('Lift duct dark well', me_cylinder_002)
ob_fan_vane = bpy.data.objects.new('Fan vane', me_cube)
ob_fan_vane_001 = bpy.data.objects.new('Fan vane.001', me_cube_001)
ob_fan_vane_002 = bpy.data.objects.new('Fan vane.002', me_cube_002)
ob_lift_fan_center = bpy.data.objects.new('Lift fan center', me_cylinder_003)
ob_thrust_nozzle = bpy.data.objects.new('Thrust nozzle', me_thrust_nozzle)
ob_deep_thrust_core = bpy.data.objects.new('Deep thrust core', me_cylinder_004)
ob_wide_load_bearing_shoulder_001 = bpy.data.objects.new('Wide load-bearing shoulder.001', me_wide_load_bearing_shoulder_001)
ob_pale_upper_armor_001 = bpy.data.objects.new('Pale upper armor.001', me_pale_upper_armor_001)
ob_flank_rocket_magazine_001 = bpy.data.objects.new('Flank rocket magazine.001', me_flank_rocket_magazine_001)
ob_gun_shroud_001 = bpy.data.objects.new('Gun shroud.001', me_gun_shroud_001)
ob_gun_barrel_001 = bpy.data.objects.new('Gun barrel.001', me_cylinder_005)
ob_gun_bore_001 = bpy.data.objects.new('Gun bore.001', me_cylinder_006)
ob_lift_duct_001 = bpy.data.objects.new('Lift duct.001', me_lift_duct_001)
ob_lift_duct_dark_well_001 = bpy.data.objects.new('Lift duct dark well.001', me_cylinder_007)
ob_fan_vane_003 = bpy.data.objects.new('Fan vane.003', me_cube_003)
ob_fan_vane_004 = bpy.data.objects.new('Fan vane.004', me_cube_004)
ob_fan_vane_005 = bpy.data.objects.new('Fan vane.005', me_cube_005)
ob_lift_fan_center_001 = bpy.data.objects.new('Lift fan center.001', me_cylinder_008)
ob_thrust_nozzle_001 = bpy.data.objects.new('Thrust nozzle.001', me_thrust_nozzle_001)
ob_deep_thrust_core_001 = bpy.data.objects.new('Deep thrust core.001', me_cylinder_009)
ob_dorsal_payload_cover = bpy.data.objects.new('Dorsal payload cover', me_dorsal_payload_cover)
ob_cooling_slot = bpy.data.objects.new('Cooling slot', me_cube_006)
ob_cooling_slot_001 = bpy.data.objects.new('Cooling slot.001', me_cube_007)
ob_cooling_slot_002 = bpy.data.objects.new('Cooling slot.002', me_cube_008)
ob_cooling_slot_003 = bpy.data.objects.new('Cooling slot.003', me_cube_009)
ob_studio_camera = bpy.data.objects.new('Studio camera', cam_orthographic)

# ---- transforms, parenting, visibility, modifiers, constraints
ob_armored_bomb_carrier.location = (0.0, 0.0, 0.0)
ob_canopy_gasket.location = (0.0, 0.0, 0.0)
ob_faceted_canopy.location = (0.0, 0.0, 0.0)
ob_wide_load_bearing_shoulder.location = (0.0, 0.0, 0.0)
ob_pale_upper_armor.location = (0.0, 0.0, 0.0)
ob_flank_rocket_magazine.location = (0.0, 0.0, 0.0)
ob_gun_shroud.location = (0.0, 0.0, 0.0)
ob_gun_barrel.location = (-13.0, 26.0, 13.0)
ob_gun_barrel.rotation_mode = 'QUATERNION'
ob_gun_barrel.rotation_quaternion = (1.0, 0.0, 0.0, 0.0)
ob_gun_bore.location = (-13.0, 26.0, 15.3)
ob_gun_bore.rotation_mode = 'QUATERNION'
ob_gun_bore.rotation_quaternion = (1.0, 0.0, 0.0, 0.0)
ob_lift_duct.location = (0.0, 0.0, 0.0)
ob_lift_duct_dark_well.location = (-24.0, 23.3, -15.0)
ob_lift_duct_dark_well.rotation_mode = 'QUATERNION'
ob_lift_duct_dark_well.rotation_quaternion = (0.7071, -0.7071, 0.0, 0.0)
ob_fan_vane.location = (-24.0, 24.0, -15.0)
ob_fan_vane_001.location = (-24.0, 24.0, -15.0)
ob_fan_vane_001.rotation_euler = (0.0, 2.094, 0.0)
ob_fan_vane_002.location = (-24.0, 24.0, -15.0)
ob_fan_vane_002.rotation_euler = (0.0, 4.189, 0.0)
ob_lift_fan_center.location = (-24.0, 24.8, -15.0)
ob_lift_fan_center.rotation_mode = 'QUATERNION'
ob_lift_fan_center.rotation_quaternion = (0.7071, -0.7071, 0.0, 0.0)
ob_thrust_nozzle.location = (0.0, 0.0, 0.0)
ob_deep_thrust_core.location = (-7.8, 22.0, -29.6)
ob_deep_thrust_core.rotation_mode = 'QUATERNION'
ob_deep_thrust_core.rotation_quaternion = (1.0, 0.0, 0.0, 0.0)
ob_wide_load_bearing_shoulder_001.location = (0.0, 0.0, 0.0)
ob_pale_upper_armor_001.location = (0.0, 0.0, 0.0)
ob_flank_rocket_magazine_001.location = (0.0, 0.0, 0.0)
ob_gun_shroud_001.location = (0.0, 0.0, 0.0)
ob_gun_barrel_001.location = (13.0, 26.0, 13.0)
ob_gun_barrel_001.rotation_mode = 'QUATERNION'
ob_gun_barrel_001.rotation_quaternion = (1.0, 0.0, 0.0, 0.0)
ob_gun_bore_001.location = (13.0, 26.0, 15.3)
ob_gun_bore_001.rotation_mode = 'QUATERNION'
ob_gun_bore_001.rotation_quaternion = (1.0, 0.0, 0.0, 0.0)
ob_lift_duct_001.location = (0.0, 0.0, 0.0)
ob_lift_duct_dark_well_001.location = (24.0, 23.3, -15.0)
ob_lift_duct_dark_well_001.rotation_mode = 'QUATERNION'
ob_lift_duct_dark_well_001.rotation_quaternion = (0.7071, -0.7071, 0.0, 0.0)
ob_fan_vane_003.location = (24.0, 24.0, -15.0)
ob_fan_vane_004.location = (24.0, 24.0, -15.0)
ob_fan_vane_004.rotation_euler = (0.0, 2.094, 0.0)
ob_fan_vane_005.location = (24.0, 24.0, -15.0)
ob_fan_vane_005.rotation_euler = (0.0, 4.189, 0.0)
ob_lift_fan_center_001.location = (24.0, 24.8, -15.0)
ob_lift_fan_center_001.rotation_mode = 'QUATERNION'
ob_lift_fan_center_001.rotation_quaternion = (0.7071, -0.7071, 0.0, 0.0)
ob_thrust_nozzle_001.location = (0.0, 0.0, 0.0)
ob_deep_thrust_core_001.location = (7.8, 22.0, -29.6)
ob_deep_thrust_core_001.rotation_mode = 'QUATERNION'
ob_deep_thrust_core_001.rotation_quaternion = (1.0, 0.0, 0.0, 0.0)
ob_dorsal_payload_cover.location = (0.0, 0.0, 0.0)
ob_cooling_slot.location = (0.0, 36.1, -9.0)
ob_cooling_slot_001.location = (0.0, 36.1, -11.15)
ob_cooling_slot_002.location = (0.0, 36.1, -13.3)
ob_cooling_slot_003.location = (0.0, 36.1, -15.45)
ob_studio_camera.location = (71.83, 157.3, 104.5)
ob_studio_camera.rotation_euler = (-0.9442, -0.2051, -0.6277)

# ---- collection membership
scene.collection.objects.link(ob_armored_bomb_carrier)
scene.collection.objects.link(ob_canopy_gasket)
scene.collection.objects.link(ob_faceted_canopy)
scene.collection.objects.link(ob_wide_load_bearing_shoulder)
scene.collection.objects.link(ob_pale_upper_armor)
scene.collection.objects.link(ob_flank_rocket_magazine)
scene.collection.objects.link(ob_gun_shroud)
scene.collection.objects.link(ob_gun_barrel)
scene.collection.objects.link(ob_gun_bore)
scene.collection.objects.link(ob_lift_duct)
scene.collection.objects.link(ob_lift_duct_dark_well)
scene.collection.objects.link(ob_fan_vane)
scene.collection.objects.link(ob_fan_vane_001)
scene.collection.objects.link(ob_fan_vane_002)
scene.collection.objects.link(ob_lift_fan_center)
scene.collection.objects.link(ob_thrust_nozzle)
scene.collection.objects.link(ob_deep_thrust_core)
scene.collection.objects.link(ob_wide_load_bearing_shoulder_001)
scene.collection.objects.link(ob_pale_upper_armor_001)
scene.collection.objects.link(ob_flank_rocket_magazine_001)
scene.collection.objects.link(ob_gun_shroud_001)
scene.collection.objects.link(ob_gun_barrel_001)
scene.collection.objects.link(ob_gun_bore_001)
scene.collection.objects.link(ob_lift_duct_001)
scene.collection.objects.link(ob_lift_duct_dark_well_001)
scene.collection.objects.link(ob_fan_vane_003)
scene.collection.objects.link(ob_fan_vane_004)
scene.collection.objects.link(ob_fan_vane_005)
scene.collection.objects.link(ob_lift_fan_center_001)
scene.collection.objects.link(ob_thrust_nozzle_001)
scene.collection.objects.link(ob_deep_thrust_core_001)
scene.collection.objects.link(ob_dorsal_payload_cover)
scene.collection.objects.link(ob_cooling_slot)
scene.collection.objects.link(ob_cooling_slot_001)
scene.collection.objects.link(ob_cooling_slot_002)
scene.collection.objects.link(ob_cooling_slot_003)
scene.collection.objects.link(ob_studio_camera)

# ---- scene / render settings (as saved in the file)
scene.camera = ob_studio_camera
scene.frame_start = 1; scene.frame_end = 250; scene.frame_set(1)
scene.render.engine = 'BLENDER_WORKBENCH'
scene.render.resolution_x = 600
scene.render.resolution_y = 460
scene.render.film_transparent = True
scene.render.bake_bias = 0.0
scene.render.bake_samples = 0
scene.render.compositor_device = 'GPU'
scene.eevee.use_volume_custom_range = False
scene.eevee.fast_gi_thickness_near = 0.1
scene.eevee.fast_gi_thickness_far = 0.0
scene.eevee.ray_tracing_options.screen_trace_thickness = 0.1
scene.view_settings.view_transform = 'Standard'
bpy.context.view_layer.update()

# ---- added for rendering (the .blend has no usable light): sun + grey world if the file has none
light_auto_sun = bpy.data.lights.new('AutoSun', 'SUN')
light_auto_sun.energy = 3.0
light_auto_sun.angle = 0.0523599
ob_auto_sun = bpy.data.objects.new('AutoSun', light_auto_sun)
scene.collection.objects.link(ob_auto_sun)
ob_auto_sun.rotation_euler = (0.872665, 0.174533, 0.523599)
if scene.world is None:
    world_auto = bpy.data.worlds.new('AutoWorld')
    world_auto.color = (0.3, 0.3, 0.3)
    scene.world = world_auto
bpy.context.view_layer.update()
